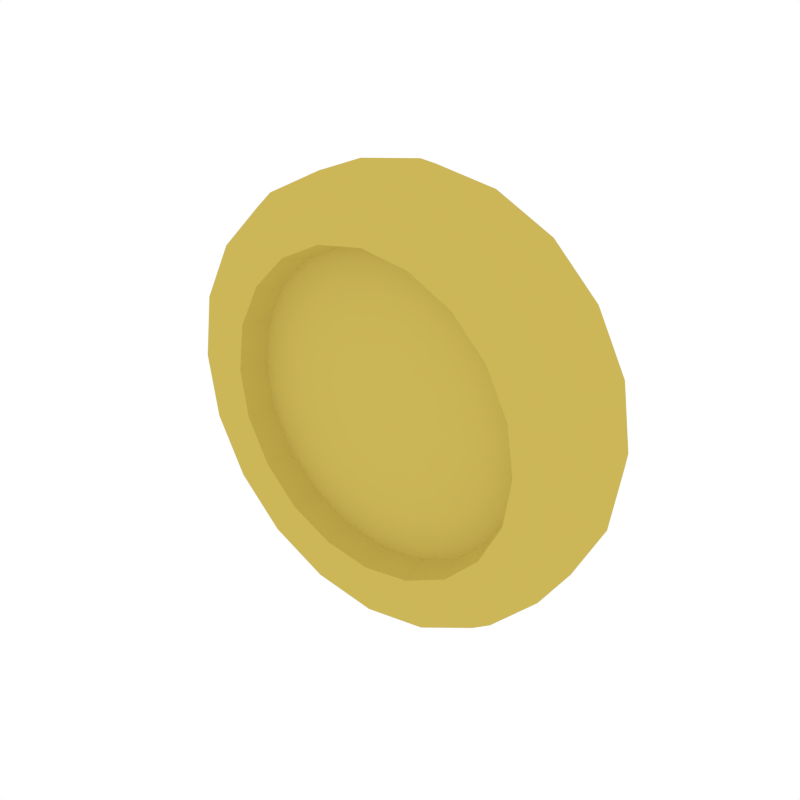 # Source: monetka.blend  (saved by Blender 3.3.6; exported with 4.5.12 LTS)
import bpy
from mathutils import Matrix  # noqa: F401  (used for matrix-valued properties, if any)

bpy.ops.wm.read_factory_settings(use_empty=True)
scene = bpy.context.scene
scene.name = 'Scene'

# ---- collections
col_1 = bpy.data.collections.new('Коллекция 1'); scene.collection.children.link(col_1)

# ---- materials (node trees are filled in below, after node groups)
mat_gold = bpy.data.materials.new('Gold')
mat_gold.alpha_threshold = 0.0
mat_gold.diffuse_color = (0.6038, 0.4703, 0.09838, 1.0)
mat_gold.roughness = 0.5

# ---- material node trees

# ---- world
world_world = bpy.data.worlds.new('World'); scene.world = world_world
world_world.color = (1.0, 1.0, 1.0)
world_world.use_sun_shadow = False
world_world.sun_shadow_jitter_overblur = 0.0
world_world.cycles.sampling_method = 'NONE'
world_world.cycles.sample_map_resolution = 256

# ---- meshes
me_cylinder_014 = bpy.data.meshes.new('Cylinder.014')
me_cylinder_014.from_pydata([(0.1138, -0.0453, 0.3503), (0.298, -0.0453, 0.2165), (0.3684, -0.0453, -1.154e-08), (0.298, -0.0453, -0.2165), (0.1138, -0.0453, -0.3503), (-0.1138, -0.0453, -0.3503), (-0.298, -0.0453, -0.2165), (-0.3684, -0.0453, 5.771e-09), (-0.09629, -0.0906, -0.2963), (-0.298, -0.0453, 0.2165), (-0.1138, -0.0453, 0.3503), (0.07874, -0.03858, -0.2423), (0.09629, -0.0906, -0.2963), (0.2521, -0.0906, -0.1831), (0.09629, -0.0906, 0.2963), (0.3116, -0.0906, -1.299e-08), (0.2521, -0.0906, 0.1831), (-0.09629, -0.0906, 0.2963), (-0.2521, -0.0906, 0.1831), (-0.3116, -0.0906, 1.443e-09), (-0.2521, -0.0906, -0.1831), (0.2062, -0.03858, 0.1498), (-0.2062, -0.03858, 0.1498), (-0.07874, -0.03858, -0.2423), (0.2548, -0.03858, -1.443e-08), (-0.07874, -0.03858, 0.2423), (-0.2062, -0.03858, -0.1498), (0.2062, -0.03858, -0.1498), (0.07874, -0.03858, 0.2423), (-0.2548, -0.03858, -2.886e-09), (0.1094, -0.07927, 0.3368), (1.443e-08, -0.0453, 0.3688), (0.2865, -0.07927, 0.2082), (0.3542, -0.07927, -1.19e-08), (0.2865, -0.07927, -0.2082), (0.1094, -0.07927, -0.3368), (-0.1094, -0.07927, -0.3368), (-0.2865, -0.07927, -0.2082), (-0.3542, -0.07927, 4.689e-09), (-0.2865, -0.07927, 0.2082), (-0.1094, -0.07927, 0.3368), (0.08313, -0.08456, 0.2558), (0.2176, -0.08456, 0.1581), (0.269, -0.08456, -1.407e-08), (0.2176, -0.08456, -0.1581), (0.08313, -0.08456, -0.2558), (-0.08313, -0.08456, -0.2558), (-0.2176, -0.08456, -0.1581), (-0.269, -0.08456, -1.804e-09), (-0.2176, -0.08456, 0.1581), (-0.08313, -0.08456, 0.2558), (-2.741e-08, -0.0906, -0.312), (-0.1834, -0.0906, -0.2524), (0.1834, -0.0906, -0.2524), (0.2967, -0.0906, -0.09641), (1.154e-08, -0.0906, 0.312), (0.1834, -0.0906, 0.2524), (0.2967, -0.0906, 0.09641), (-0.1834, -0.0906, 0.2524), (-0.2967, -0.0906, 0.09641), (-0.2967, -0.0906, -0.09641), (0.15, -0.03858, -0.2064), (-2.309e-08, -0.03858, -0.2551), (0.15, -0.03858, 0.2064), (0.2427, -0.03858, 0.07884), (-0.2427, -0.03858, 0.07884), (-0.15, -0.03858, 0.2064), (-0.15, -0.03858, -0.2064), (0.2427, -0.03858, -0.07884), (1.01e-08, -0.03858, 0.2551), (-0.2427, -0.03858, -0.07884), (0.2168, -0.0453, 0.2984), (0.3508, -0.0453, 0.114), (0.3508, -0.0453, -0.114), (0.2168, -0.0453, -0.2984), (-3.751e-08, -0.0453, -0.3688), (-0.2168, -0.0453, -0.2984), (-0.3508, -0.0453, -0.114), (-0.3508, -0.0453, 0.114), (-0.2168, -0.0453, 0.2984), (1.375e-08, -0.07927, 0.3546), (0.2084, -0.07927, 0.2869), (0.3373, -0.07927, 0.1096), (0.3373, -0.07927, -0.1096), (0.2084, -0.07927, -0.2869), (-3.309e-08, -0.07927, -0.3546), (-0.2084, -0.07927, -0.2869), (-0.3373, -0.07927, -0.1096), (-0.3373, -0.07927, 0.1096), (-0.2084, -0.07927, 0.2869), (0.1583, -0.08456, 0.2179), (1.086e-08, -0.08456, 0.2693), (0.2562, -0.08456, 0.08323), (0.2562, -0.08456, -0.08323), (0.1583, -0.08456, -0.2179), (-2.391e-08, -0.08456, -0.2693), (-0.1583, -0.08456, -0.2179), (-0.2562, -0.08456, -0.08323), (-0.2562, -0.08456, 0.08323), (-0.1583, -0.08456, 0.2179), (0.1138, 0.0453, 0.3503), (0.298, 0.0453, 0.2165), (0.3684, 0.0453, -1.154e-08), (0.298, 0.0453, -0.2165), (0.1138, 0.0453, -0.3503), (-0.1138, 0.0453, -0.3503), (-0.298, 0.0453, -0.2165), (-0.3684, 0.0453, 5.771e-09), (-0.09629, 0.0906, -0.2963), (-0.298, 0.0453, 0.2165), (-0.1138, 0.0453, 0.3503), (0.07874, 0.03858, -0.2423), (0.09629, 0.0906, -0.2963), (0.2521, 0.0906, -0.1831), (0.09629, 0.0906, 0.2963), (0.3116, 0.0906, -1.299e-08), (0.2521, 0.0906, 0.1831), (-0.09629, 0.0906, 0.2963), (-0.2521, 0.0906, 0.1831), (-0.3116, 0.0906, 1.443e-09), (-0.2521, 0.0906, -0.1831), (0.2062, 0.03858, 0.1498), (-0.2062, 0.03858, 0.1498), (-0.07874, 0.03858, -0.2423), (0.2548, 0.03858, -1.443e-08), (-0.07874, 0.03858, 0.2423), (-0.2062, 0.03858, -0.1498), (0.2062, 0.03858, -0.1498), (0.07874, 0.03858, 0.2423), (-0.2548, 0.03858, -2.886e-09), (0.1094, 0.07927, 0.3368), (1.443e-08, 0.0453, 0.3688), (0.2865, 0.07927, 0.2082), (0.3542, 0.07927, -1.19e-08), (0.2865, 0.07927, -0.2082), (0.1094, 0.07927, -0.3368), (-0.1094, 0.07927, -0.3368), (-0.2865, 0.07927, -0.2082), (-0.3542, 0.07927, 4.689e-09), (-0.2865, 0.07927, 0.2082), (-0.1094, 0.07927, 0.3368), (0.08313, 0.08456, 0.2558), (0.2176, 0.08456, 0.1581), (0.269, 0.08456, -1.407e-08), (0.2176, 0.08456, -0.1581), (0.08313, 0.08456, -0.2558), (-0.08313, 0.08456, -0.2558), (-0.2176, 0.08456, -0.1581), (-0.269, 0.08456, -1.804e-09), (-0.2176, 0.08456, 0.1581), (-0.08313, 0.08456, 0.2558), (-2.741e-08, 0.0906, -0.312), (-0.1834, 0.0906, -0.2524), (0.1834, 0.0906, -0.2524), (0.2967, 0.0906, -0.09641), (1.154e-08, 0.0906, 0.312), (0.1834, 0.0906, 0.2524), (0.2967, 0.0906, 0.09641), (-0.1834, 0.0906, 0.2524), (-0.2967, 0.0906, 0.09641), (-0.2967, 0.0906, -0.09641), (0.15, 0.03858, -0.2064), (-2.309e-08, 0.03858, -0.2551), (0.15, 0.03858, 0.2064), (0.2427, 0.03858, 0.07884), (-0.2427, 0.03858, 0.07884), (-0.15, 0.03858, 0.2064), (-0.15, 0.03858, -0.2064), (0.2427, 0.03858, -0.07884), (1.01e-08, 0.03858, 0.2551), (-0.2427, 0.03858, -0.07884), (0.2168, 0.0453, 0.2984), (0.3508, 0.0453, 0.114), (0.3508, 0.0453, -0.114), (0.2168, 0.0453, -0.2984), (-3.751e-08, 0.0453, -0.3688), (-0.2168, 0.0453, -0.2984), (-0.3508, 0.0453, -0.114), (-0.3508, 0.0453, 0.114), (-0.2168, 0.0453, 0.2984), (1.375e-08, 0.07927, 0.3546), (0.2084, 0.07927, 0.2869), (0.3373, 0.07927, 0.1096), (0.3373, 0.07927, -0.1096), (0.2084, 0.07927, -0.2869), (-3.309e-08, 0.07927, -0.3546), (-0.2084, 0.07927, -0.2869), (-0.3373, 0.07927, -0.1096), (-0.3373, 0.07927, 0.1096), (-0.2084, 0.07927, 0.2869), (0.1583, 0.08456, 0.2179), (1.086e-08, 0.08456, 0.2693), (0.2562, 0.08456, 0.08323), (0.2562, 0.08456, -0.08323), (0.1583, 0.08456, -0.2179), (-2.391e-08, 0.08456, -0.2693), (-0.1583, 0.08456, -0.2179), (-0.2562, 0.08456, -0.08323), (-0.2562, 0.08456, 0.08323), (-0.1583, 0.08456, 0.2179)], [], [(100, 0, 71, 171), (0, 31, 80, 30), (0, 30, 81, 71), (101, 1, 72, 172), (1, 71, 81, 32), (1, 32, 82, 72), (100, 131, 31, 0), (102, 2, 73, 173), (2, 72, 82, 33), (2, 33, 83, 73), (101, 171, 71, 1), (103, 3, 74, 174), (3, 73, 83, 34), (3, 34, 84, 74), (102, 172, 72, 2), (104, 4, 75, 175), (4, 74, 84, 35), (4, 35, 85, 75), (103, 173, 73, 3), (105, 5, 76, 176), (5, 75, 85, 36), (5, 36, 86, 76), (104, 174, 74, 4), (106, 6, 77, 177), (6, 76, 86, 37), (6, 37, 87, 77), (105, 175, 75, 5), (107, 7, 78, 178), (7, 77, 87, 38), (7, 38, 88, 78), (106, 176, 76, 6), (8, 52, 86, 36), (8, 36, 85, 51), (8, 51, 95, 46), (8, 46, 96, 52), (109, 9, 79, 179), (9, 78, 88, 39), (9, 39, 89, 79), (107, 177, 77, 7), (110, 10, 31, 131), (10, 79, 89, 40), (10, 40, 80, 31), (109, 178, 78, 9), (11, 62, 95, 45), (11, 45, 94, 61), (12, 51, 85, 35), (12, 35, 84, 53), (12, 53, 94, 45), (12, 45, 95, 51), (13, 53, 84, 34), (13, 34, 83, 54), (13, 54, 93, 44), (13, 44, 94, 53), (14, 56, 81, 30), (14, 30, 80, 55), (14, 55, 91, 41), (14, 41, 90, 56), (15, 54, 83, 33), (15, 33, 82, 57), (15, 57, 92, 43), (15, 43, 93, 54), (16, 57, 82, 32), (16, 32, 81, 56), (16, 56, 90, 42), (16, 42, 92, 57), (17, 55, 80, 40), (17, 40, 89, 58), (17, 58, 99, 50), (17, 50, 91, 55), (18, 58, 89, 39), (18, 39, 88, 59), (18, 59, 98, 49), (18, 49, 99, 58), (19, 59, 88, 38), (19, 38, 87, 60), (19, 60, 97, 48), (19, 48, 98, 59), (20, 60, 87, 37), (20, 37, 86, 52), (20, 52, 96, 47), (20, 47, 97, 60), (11, 61, 27, 68, 24, 64, 21, 63, 28, 69, 25, 66, 22, 65, 29, 70, 26, 67, 23, 62), (21, 64, 92, 42), (21, 42, 90, 63), (22, 66, 99, 49), (22, 49, 98, 65), (23, 67, 96, 46), (23, 46, 95, 62), (24, 68, 93, 43), (24, 43, 92, 64), (25, 69, 91, 50), (25, 50, 99, 66), (26, 70, 97, 47), (26, 47, 96, 67), (27, 61, 94, 44), (27, 44, 93, 68), (28, 63, 90, 41), (28, 41, 91, 69), (29, 65, 98, 48), (29, 48, 97, 70), (100, 130, 180, 131), (100, 171, 181, 130), (101, 132, 181, 171), (101, 172, 182, 132), (102, 133, 182, 172), (102, 173, 183, 133), (103, 134, 183, 173), (103, 174, 184, 134), (104, 135, 184, 174), (104, 175, 185, 135), (105, 136, 185, 175), (105, 176, 186, 136), (106, 137, 186, 176), (106, 177, 187, 137), (107, 138, 187, 177), (107, 178, 188, 138), (108, 136, 186, 152), (108, 151, 185, 136), (108, 146, 195, 151), (108, 152, 196, 146), (109, 139, 188, 178), (109, 179, 189, 139), (110, 140, 189, 179), (110, 131, 180, 140), (111, 145, 195, 162), (111, 161, 194, 145), (112, 135, 185, 151), (112, 153, 184, 135), (112, 145, 194, 153), (112, 151, 195, 145), (113, 134, 184, 153), (113, 154, 183, 134), (113, 144, 193, 154), (113, 153, 194, 144), (114, 130, 181, 156), (114, 155, 180, 130), (114, 141, 191, 155), (114, 156, 190, 141), (115, 133, 183, 154), (115, 157, 182, 133), (115, 143, 192, 157), (115, 154, 193, 143), (116, 132, 182, 157), (116, 156, 181, 132), (116, 142, 190, 156), (116, 157, 192, 142), (117, 140, 180, 155), (117, 158, 189, 140), (117, 150, 199, 158), (117, 155, 191, 150), (118, 139, 189, 158), (118, 159, 188, 139), (118, 149, 198, 159), (118, 158, 199, 149), (119, 138, 188, 159), (119, 160, 187, 138), (119, 148, 197, 160), (119, 159, 198, 148), (120, 137, 187, 160), (120, 152, 186, 137), (120, 147, 196, 152), (120, 160, 197, 147), (111, 162, 123, 167, 126, 170, 129, 165, 122, 166, 125, 169, 128, 163, 121, 164, 124, 168, 127, 161), (121, 142, 192, 164), (121, 163, 190, 142), (122, 149, 199, 166), (122, 165, 198, 149), (123, 146, 196, 167), (123, 162, 195, 146), (124, 143, 193, 168), (124, 164, 192, 143), (125, 150, 191, 169), (125, 166, 199, 150), (126, 147, 197, 170), (126, 167, 196, 147), (127, 144, 194, 161), (127, 168, 193, 144), (128, 141, 190, 163), (128, 169, 191, 141), (129, 148, 198, 165), (129, 170, 197, 148), (110, 179, 79, 10)])
me_cylinder_014.materials.append(mat_gold)
me_cylinder_014.use_remesh_preserve_volume = False
me_cylinder_014.use_remesh_preserve_attributes = False
me_cylinder_014.use_mirror_vertex_groups = False
me_cylinder_014.update()

# ---- objects
ob_coin = bpy.data.objects.new('Coin', me_cylinder_014)

# ---- transforms, parenting, visibility, modifiers, constraints
ob_coin.location = (0.0, 0.0, 0.0)
ob_coin.lineart.crease_threshold = 0.0

# ---- collection membership
col_1.objects.link(ob_coin)

# ---- scene / render settings (as saved in the file)
scene.frame_start = 1; scene.frame_end = 250; scene.frame_set(0)
scene.render.engine = 'CYCLES'
scene.render.resolution_x = 1000
scene.render.resolution_y = 1000
scene.render.dither_intensity = 0.0
scene.cycles.samples = 200
scene.cycles.sampling_pattern = 'TABULATED_SOBOL'
scene.cycles.light_sampling_threshold = 0.0
scene.cycles.use_adaptive_sampling = False
scene.cycles.use_light_tree = False
scene.cycles.caustics_reflective = False
scene.cycles.caustics_refractive = False
scene.cycles.blur_glossy = 0.0
scene.cycles.max_bounces = 2
scene.cycles.pixel_filter_type = 'GAUSSIAN'
scene.cycles.sample_clamp_indirect = 0.0
scene.view_settings.view_transform = 'Standard'
bpy.context.view_layer.update()

# ---- added for rendering (the .blend has no active camera): camera
cam_auto = bpy.data.cameras.new('AutoCamera')
cam_auto.lens = 50.0
cam_auto.sensor_width = 36.0
cam_auto.clip_end = 1000.0
ob_auto_camera = bpy.data.objects.new('AutoCamera', cam_auto)
scene.collection.objects.link(ob_auto_camera)
ob_auto_camera.location = (0.979042, -1.17485, 0.783234)
ob_auto_camera.rotation_euler = (1.09748, -7.21219e-08, 0.694738)
scene.camera = ob_auto_camera
bpy.context.view_layer.update()
